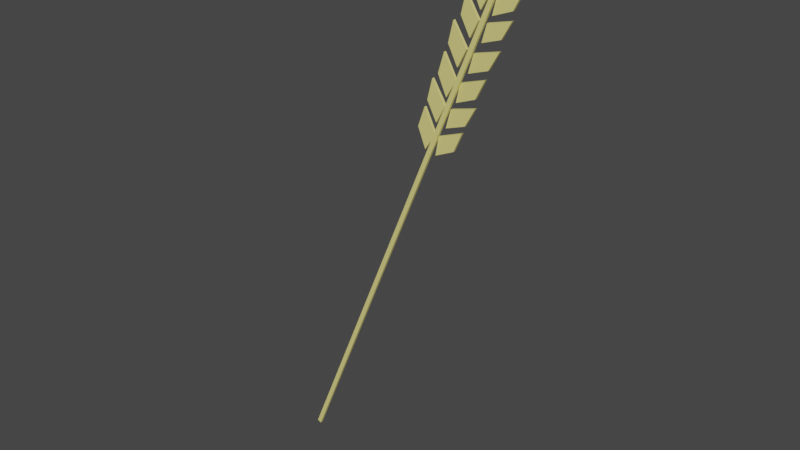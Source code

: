 # Source: maiz_exp.blend  (saved by Blender 3.6.13; exported with 4.5.12 LTS)
import bpy
from mathutils import Matrix  # noqa: F401  (used for matrix-valued properties, if any)

bpy.ops.wm.read_factory_settings(use_empty=True)
scene = bpy.context.scene
scene.name = 'Scene'

# ---- collections
col_collection = bpy.data.collections.new('Collection'); scene.collection.children.link(col_collection)

# ---- materials (node trees are filled in below, after node groups)
mat_material = bpy.data.materials.new('Material')
mat_material.alpha_threshold = 0.0
mat_material.use_transparent_shadow = False
mat_material.roughness = 0.5
mat_material.line_color = (0.0, 0.0, 0.0, 1.0)

# ---- material node trees
mat_material.use_nodes = True; mat_material.node_tree.nodes.clear()
_N = mat_material.node_tree.nodes; _L = mat_material.node_tree.links
n0 = _N.new('ShaderNodeOutputMaterial'); n0.name = 'Material Output'; n0.location = (300, 300)
n1 = _N.new('ShaderNodeBsdfPrincipled'); n1.name = 'Principled BSDF'; n1.location = (10, 300)
n1.distribution = 'GGX'
n1.subsurface_method = 'RANDOM_WALK_SKIN'
n1.inputs[0].default_value = (0.8, 0.7225, 0.2303, 1.0)
n1.inputs[3].default_value = 1.45
n1.inputs[27].default_value = (0.0, 0.0, 0.0, 1.0)
n1.inputs[28].default_value = 1.0
_L.new(n1.outputs[0], n0.inputs[0])
n0.is_active_output = True

# ---- world
world_world = bpy.data.worlds.new('World'); scene.world = world_world
world_world.use_nodes = True; world_world.node_tree.nodes.clear()
_N = world_world.node_tree.nodes; _L = world_world.node_tree.links
n0 = _N.new('ShaderNodeOutputWorld'); n0.name = 'World Output'; n0.location = (300, 300)
n1 = _N.new('ShaderNodeBackground'); n1.name = 'Background'; n1.location = (10, 300)
n1.inputs[0].default_value = (0.05088, 0.05088, 0.05088, 1.0)
_L.new(n1.outputs[0], n0.inputs[0])
n0.is_active_output = True
world_world.color = (0.05088, 0.05088, 0.05088)
world_world.use_sun_shadow = False
world_world.sun_shadow_jitter_overblur = 0.0

# ---- meshes
me_plane_001 = bpy.data.meshes.new('Plane.001')
me_plane_001.from_pydata([(-0.7779, -0.009498, 1.192e-06), (1.222, -0.009498, 1.192e-06), (-0.7779, 1.991, 1.192e-06), (1.222, 1.991, 1.192e-06), (0.9841, 1.428, 1.643e-06), (9.491, 1.49, 1.717e-06), (2.795, 1.362, 1.714e-06), (9.206, 1.416, 1.779e-06), (1.377, 1.535, 1.771e-06), (10.56, 1.59, 1.838e-06), (2.421, 1.468, 1.841e-06), (9.427, 1.517, 1.901e-06), (0.8494, 1.631, 1.887e-06), (9.705, 1.69, 1.957e-06), (2.276, 1.565, 1.958e-06), (8.993, 1.616, 2.02e-06), (1.331, 1.74, 2.018e-06), (10.58, 1.795, 2.083e-06), (2.292, 1.673, 2.088e-06), (9.358, 1.722, 2.146e-06), (1.674, 1.846, 2.15e-06), (10.4, 1.897, 2.211e-06), (2.581, 1.783, 2.216e-06), (9.25, 1.829, 2.271e-06), (1.119, 1.94, 2.259e-06), (9.946, 1.996, 2.327e-06), (2.41, 1.874, 2.328e-06), (9.118, 1.924, 2.389e-06), (-5.116, 2.028, 2.365e-06), (1.852, 2.097, 2.448e-06), (0.3377, 1.955, 2.426e-06), (6.939, 2.024, 2.509e-06), (9.921, 1.587, 1.833e-06), (-0.1182, 1.43, 2.878e-06), (-8.792, 1.49, 2.732e-06), (-1.747, 1.364, 2.737e-06), (-8.305, 1.417, 2.736e-06), (-0.8045, 1.537, 2.598e-06), (-10.13, 1.59, 2.471e-06), (-1.664, 1.47, 2.655e-06), (-8.803, 1.517, 2.51e-06), (-0.5406, 1.633, 2.421e-06), (-9.554, 1.69, 2.331e-06), (-1.784, 1.566, 2.379e-06), (-8.641, 1.617, 2.256e-06), (-1.321, 1.742, 2.191e-06), (-10.72, 1.795, 2.056e-06), (-2.097, 1.674, 2.121e-06), (-9.295, 1.722, 2.103e-06), (-1.172, 1.843, 1.931e-06), (-10.04, 1.893, 1.77e-06), (-1.905, 1.779, 1.959e-06), (-8.698, 1.824, 1.814e-06), (-0.9952, 1.939, 1.684e-06), (-9.976, 1.994, 1.696e-06), (-2.105, 1.873, 1.741e-06), (-8.95, 1.922, 1.644e-06)], [], [(0, 1, 3, 2), (4, 5, 7, 6), (8, 9, 11, 10), (12, 13, 15, 14), (16, 17, 19, 18), (20, 21, 23, 22), (24, 25, 27, 26), (28, 29, 31, 30), (33, 34, 36, 35), (37, 38, 40, 39), (41, 42, 44, 43), (45, 46, 48, 47), (49, 50, 52, 51), (53, 54, 56, 55)])
_uv = me_plane_001.uv_layers.new(name='UVMap')
_uv.uv.foreach_set('vector', [0.0, 0.0, 1.0, 0.0, 1.0, 1.0, 0.0, 1.0, 0.0, 0.0, 1.0, 0.0, 1.0, 1.0, 0.0, 1.0, 0.0, 0.0, 1.0, 0.0, 1.0, 1.0, 0.0, 1.0, 0.0, 0.0, 1.0, 0.0, 1.0, 1.0, 0.0, 1.0, 0.0, 0.0, 1.0, 0.0, 1.0, 1.0, 0.0, 1.0, 0.0, 0.0, 1.0, 0.0, 1.0, 1.0, 0.0, 1.0, 0.0, 0.0, 1.0, 0.0, 1.0, 1.0, 0.0, 1.0, 0.0, 0.0, 1.0, 0.0, 1.0, 1.0, 0.0, 1.0, 0.0, 0.0, 1.0, 0.0, 1.0, 1.0, 0.0, 1.0, 0.0, 0.0, 1.0, 0.0, 1.0, 1.0, 0.0, 1.0, 0.0, 0.0, 1.0, 0.0, 1.0, 1.0, 0.0, 1.0, 0.0, 0.0, 1.0, 0.0, 1.0, 1.0, 0.0, 1.0, 0.0, 0.0, 1.0, 0.0, 1.0, 1.0, 0.0, 1.0, 0.0, 0.0, 1.0, 0.0, 1.0, 1.0, 0.0, 1.0])
me_plane_001.materials.append(mat_material)
me_plane_001.update()

# ---- objects
ob_maiz = bpy.data.objects.new('maiz', me_plane_001)

# ---- transforms, parenting, visibility, modifiers, constraints
ob_maiz.location = (-2.161, 1.049e-06, -7.805)
ob_maiz.rotation_euler = (1.571, 0.3883, 5.495e-08)
ob_maiz.scale = (0.03853, 4.813, 0.4059)
_m = ob_maiz.modifiers.new('Solidify', 'SOLIDIFY')
_m.thickness = 0.11
_m.offset = 1.0

# ---- collection membership
col_collection.objects.link(ob_maiz)

# ---- scene / render settings (as saved in the file)
scene.frame_start = 1; scene.frame_end = 250; scene.frame_set(1)
scene.render.engine = 'BLENDER_EEVEE_NEXT'
scene.cycles.sampling_pattern = 'TABULATED_SOBOL'
scene.view_settings.view_transform = 'Filmic'
bpy.context.view_layer.update()

# ---- added for rendering (the .blend has no active camera and no usable light): camera, sun
cam_auto = bpy.data.cameras.new('AutoCamera')
cam_auto.lens = 50.0
cam_auto.sensor_width = 36.0
cam_auto.clip_end = 1000.0
ob_auto_camera = bpy.data.objects.new('AutoCamera', cam_auto)
scene.collection.objects.link(ob_auto_camera)
ob_auto_camera.location = (9.66628, -11.9139, 4.78817)
ob_auto_camera.rotation_euler = (1.09748, -7.21219e-08, 0.694738)
scene.camera = ob_auto_camera
light_auto_sun = bpy.data.lights.new('AutoSun', 'SUN')
light_auto_sun.energy = 3.0
light_auto_sun.angle = 0.0523599
ob_auto_sun = bpy.data.objects.new('AutoSun', light_auto_sun)
scene.collection.objects.link(ob_auto_sun)
ob_auto_sun.rotation_euler = (0.872665, 0.174533, 0.523599)
bpy.context.view_layer.update()
